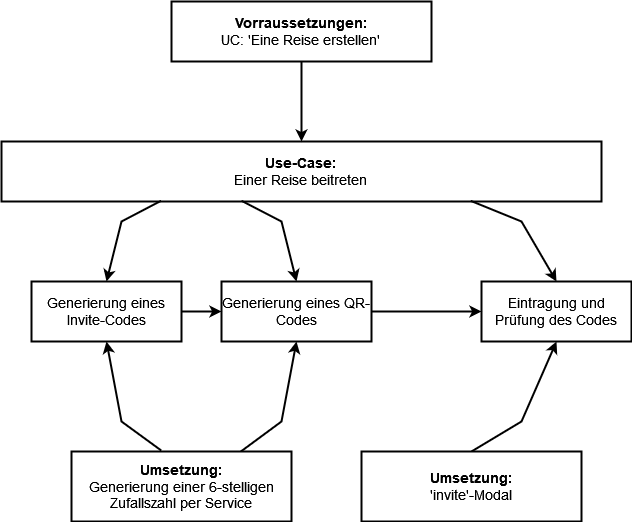

The diagram above was exported from draw.io. Its source (the exported page's mxGraphModel, read from the mxfile embedded in the PNG):
<mxGraphModel dx="1834" dy="1182" grid="1" gridSize="10" guides="1" tooltips="1" connect="1" arrows="1" fold="1" page="0" pageScale="1" pageWidth="827" pageHeight="1169" math="0" shadow="0">
  <root>
    <mxCell id="0" />
    <mxCell id="1" parent="0" />
    <mxCell id="Ya4O4xNyMRTKT87DgSVD-2" style="edgeStyle=none;rounded=0;jumpStyle=line;jumpSize=12;orthogonalLoop=1;jettySize=auto;html=1;exitX=0.4;exitY=0.988;exitDx=0;exitDy=0;entryX=0.5;entryY=0;entryDx=0;entryDy=0;strokeWidth=2;fontSize=8;endArrow=classic;endFill=1;startSize=12;endSize=6;exitPerimeter=0;" edge="1" parent="1" source="Ya4O4xNyMRTKT87DgSVD-4" target="Ya4O4xNyMRTKT87DgSVD-6">
      <mxGeometry relative="1" as="geometry">
        <Array as="points">
          <mxPoint x="80" y="40" />
        </Array>
      </mxGeometry>
    </mxCell>
    <mxCell id="Ya4O4xNyMRTKT87DgSVD-3" style="edgeStyle=none;rounded=0;jumpStyle=line;jumpSize=12;orthogonalLoop=1;jettySize=auto;html=1;exitX=0.266;exitY=0.988;exitDx=0;exitDy=0;entryX=0.5;entryY=0;entryDx=0;entryDy=0;strokeWidth=2;fontSize=8;endArrow=classic;endFill=1;startSize=12;endSize=6;exitPerimeter=0;" edge="1" parent="1" source="Ya4O4xNyMRTKT87DgSVD-4" target="Ya4O4xNyMRTKT87DgSVD-8">
      <mxGeometry relative="1" as="geometry">
        <Array as="points">
          <mxPoint x="-80" y="40" />
        </Array>
      </mxGeometry>
    </mxCell>
    <mxCell id="Ya4O4xNyMRTKT87DgSVD-4" value="&lt;div&gt;&lt;b&gt;Use-Case:&lt;/b&gt;&lt;br&gt;&lt;/div&gt;&lt;div&gt;Einer Reise beitreten&lt;br&gt;&lt;/div&gt;" style="rounded=0;whiteSpace=wrap;html=1;strokeWidth=2;fontSize=14;fillColor=none;" vertex="1" parent="1">
      <mxGeometry x="-200" y="-40" width="600" height="60" as="geometry" />
    </mxCell>
    <mxCell id="_XupaS6slgUOMQ9clkBG-1" style="edgeStyle=none;rounded=0;jumpStyle=line;jumpSize=12;orthogonalLoop=1;jettySize=auto;html=1;exitX=1;exitY=0.5;exitDx=0;exitDy=0;entryX=0;entryY=0.5;entryDx=0;entryDy=0;strokeWidth=2;fontSize=14;endArrow=classic;endFill=1;startSize=12;endSize=6;" edge="1" parent="1" source="Ya4O4xNyMRTKT87DgSVD-6" target="Ya4O4xNyMRTKT87DgSVD-13">
      <mxGeometry relative="1" as="geometry" />
    </mxCell>
    <mxCell id="Ya4O4xNyMRTKT87DgSVD-6" value="Generierung eines QR-Codes" style="rounded=0;whiteSpace=wrap;html=1;strokeWidth=2;fontSize=14;fillColor=none;" vertex="1" parent="1">
      <mxGeometry x="20" y="100" width="150" height="60" as="geometry" />
    </mxCell>
    <mxCell id="Ya4O4xNyMRTKT87DgSVD-7" style="edgeStyle=none;rounded=0;jumpStyle=line;jumpSize=12;orthogonalLoop=1;jettySize=auto;html=1;exitX=1;exitY=0.5;exitDx=0;exitDy=0;entryX=0;entryY=0.5;entryDx=0;entryDy=0;strokeWidth=2;fontSize=8;endArrow=classic;endFill=1;startSize=12;endSize=6;" edge="1" parent="1" source="Ya4O4xNyMRTKT87DgSVD-8" target="Ya4O4xNyMRTKT87DgSVD-6">
      <mxGeometry relative="1" as="geometry" />
    </mxCell>
    <mxCell id="Ya4O4xNyMRTKT87DgSVD-8" value="Generierung eines Invite-Codes" style="rounded=0;whiteSpace=wrap;html=1;strokeWidth=2;fontSize=14;fillColor=none;" vertex="1" parent="1">
      <mxGeometry x="-170" y="100" width="150" height="60" as="geometry" />
    </mxCell>
    <mxCell id="Ya4O4xNyMRTKT87DgSVD-10" style="edgeStyle=none;rounded=0;jumpStyle=line;jumpSize=12;orthogonalLoop=1;jettySize=auto;html=1;exitX=0.408;exitY=-0.014;exitDx=0;exitDy=0;entryX=0.5;entryY=1;entryDx=0;entryDy=0;strokeWidth=2;fontSize=14;endArrow=classic;endFill=1;startSize=12;endSize=6;exitPerimeter=0;" edge="1" parent="1" source="Ya4O4xNyMRTKT87DgSVD-12" target="Ya4O4xNyMRTKT87DgSVD-8">
      <mxGeometry relative="1" as="geometry">
        <Array as="points">
          <mxPoint x="-80" y="240" />
        </Array>
      </mxGeometry>
    </mxCell>
    <mxCell id="Ya4O4xNyMRTKT87DgSVD-11" style="rounded=0;jumpStyle=line;jumpSize=12;orthogonalLoop=1;jettySize=auto;html=1;exitX=0.769;exitY=0.002;exitDx=0;exitDy=0;entryX=0.5;entryY=1;entryDx=0;entryDy=0;strokeWidth=2;fontSize=14;endArrow=classic;endFill=1;startSize=12;endSize=6;exitPerimeter=0;" edge="1" parent="1" source="Ya4O4xNyMRTKT87DgSVD-12" target="Ya4O4xNyMRTKT87DgSVD-6">
      <mxGeometry relative="1" as="geometry">
        <Array as="points">
          <mxPoint x="80" y="240" />
        </Array>
      </mxGeometry>
    </mxCell>
    <mxCell id="Ya4O4xNyMRTKT87DgSVD-12" value="&lt;div style=&quot;font-size: 14px;&quot;&gt;&lt;b&gt;&lt;font style=&quot;font-size: 14px;&quot;&gt;Umsetzung:&lt;/font&gt;&lt;/b&gt;&lt;/div&gt;&lt;div style=&quot;font-size: 14px;&quot;&gt;&lt;font style=&quot;font-size: 14px;&quot;&gt;Generierung einer 6-stelligen Zufallszahl per Service&lt;br&gt;&lt;/font&gt;&lt;/div&gt;" style="rounded=0;whiteSpace=wrap;html=1;strokeWidth=2;fontSize=8;fillColor=none;" vertex="1" parent="1">
      <mxGeometry x="-130" y="270" width="220" height="70" as="geometry" />
    </mxCell>
    <mxCell id="Ya4O4xNyMRTKT87DgSVD-13" value="Eintragung und Prüfung des Codes" style="rounded=0;whiteSpace=wrap;html=1;strokeWidth=2;fontSize=14;fillColor=none;" vertex="1" parent="1">
      <mxGeometry x="280" y="100" width="150" height="60" as="geometry" />
    </mxCell>
    <mxCell id="Ya4O4xNyMRTKT87DgSVD-14" style="edgeStyle=none;rounded=0;jumpStyle=line;jumpSize=12;orthogonalLoop=1;jettySize=auto;html=1;exitX=0.5;exitY=0;exitDx=0;exitDy=0;entryX=0.5;entryY=1;entryDx=0;entryDy=0;strokeWidth=2;fontSize=14;endArrow=classic;endFill=1;startSize=12;endSize=6;" edge="1" parent="1" source="Ya4O4xNyMRTKT87DgSVD-15" target="Ya4O4xNyMRTKT87DgSVD-13">
      <mxGeometry relative="1" as="geometry">
        <Array as="points">
          <mxPoint x="320" y="240" />
        </Array>
      </mxGeometry>
    </mxCell>
    <mxCell id="Ya4O4xNyMRTKT87DgSVD-15" value="&lt;div style=&quot;font-size: 14px;&quot;&gt;&lt;b&gt;&lt;font style=&quot;font-size: 14px;&quot;&gt;Umsetzung:&lt;/font&gt;&lt;/b&gt;&lt;/div&gt;&lt;div style=&quot;font-size: 14px;&quot;&gt;'invite'-Modal&lt;font style=&quot;font-size: 14px;&quot;&gt;&lt;br&gt;&lt;/font&gt;&lt;/div&gt;" style="rounded=0;whiteSpace=wrap;html=1;strokeWidth=2;fontSize=8;fillColor=none;" vertex="1" parent="1">
      <mxGeometry x="160" y="270" width="220" height="70" as="geometry" />
    </mxCell>
    <mxCell id="Ya4O4xNyMRTKT87DgSVD-16" style="edgeStyle=none;rounded=0;jumpStyle=line;jumpSize=12;orthogonalLoop=1;jettySize=auto;html=1;exitX=0.782;exitY=0.989;exitDx=0;exitDy=0;entryX=0.5;entryY=0;entryDx=0;entryDy=0;strokeWidth=2;fontSize=14;endArrow=classic;endFill=1;startSize=12;endSize=6;exitPerimeter=0;" edge="1" parent="1" source="Ya4O4xNyMRTKT87DgSVD-4" target="Ya4O4xNyMRTKT87DgSVD-13">
      <mxGeometry relative="1" as="geometry">
        <mxPoint x="280" y="290" as="sourcePoint" />
        <mxPoint x="395" y="170" as="targetPoint" />
        <Array as="points">
          <mxPoint x="320" y="40" />
        </Array>
      </mxGeometry>
    </mxCell>
    <mxCell id="7apXlliE88ztJolF40CP-1" style="edgeStyle=none;rounded=0;jumpStyle=line;jumpSize=12;orthogonalLoop=1;jettySize=auto;html=1;exitX=0.5;exitY=1;exitDx=0;exitDy=0;entryX=0.5;entryY=0;entryDx=0;entryDy=0;strokeWidth=2;fontSize=14;endArrow=classic;endFill=1;startSize=12;endSize=6;" edge="1" parent="1" source="7apXlliE88ztJolF40CP-2">
      <mxGeometry relative="1" as="geometry">
        <mxPoint x="100" y="-40" as="targetPoint" />
      </mxGeometry>
    </mxCell>
    <mxCell id="7apXlliE88ztJolF40CP-2" value="&lt;div&gt;&lt;b&gt;Vorraussetzungen:&lt;/b&gt;&lt;/div&gt;&lt;div&gt;UC: 'Eine Reise erstellen'&lt;br&gt;&lt;/div&gt;" style="rounded=0;whiteSpace=wrap;html=1;strokeWidth=2;fontSize=14;fillColor=none;" vertex="1" parent="1">
      <mxGeometry x="-30" y="-180" width="260" height="60" as="geometry" />
    </mxCell>
  </root>
</mxGraphModel>